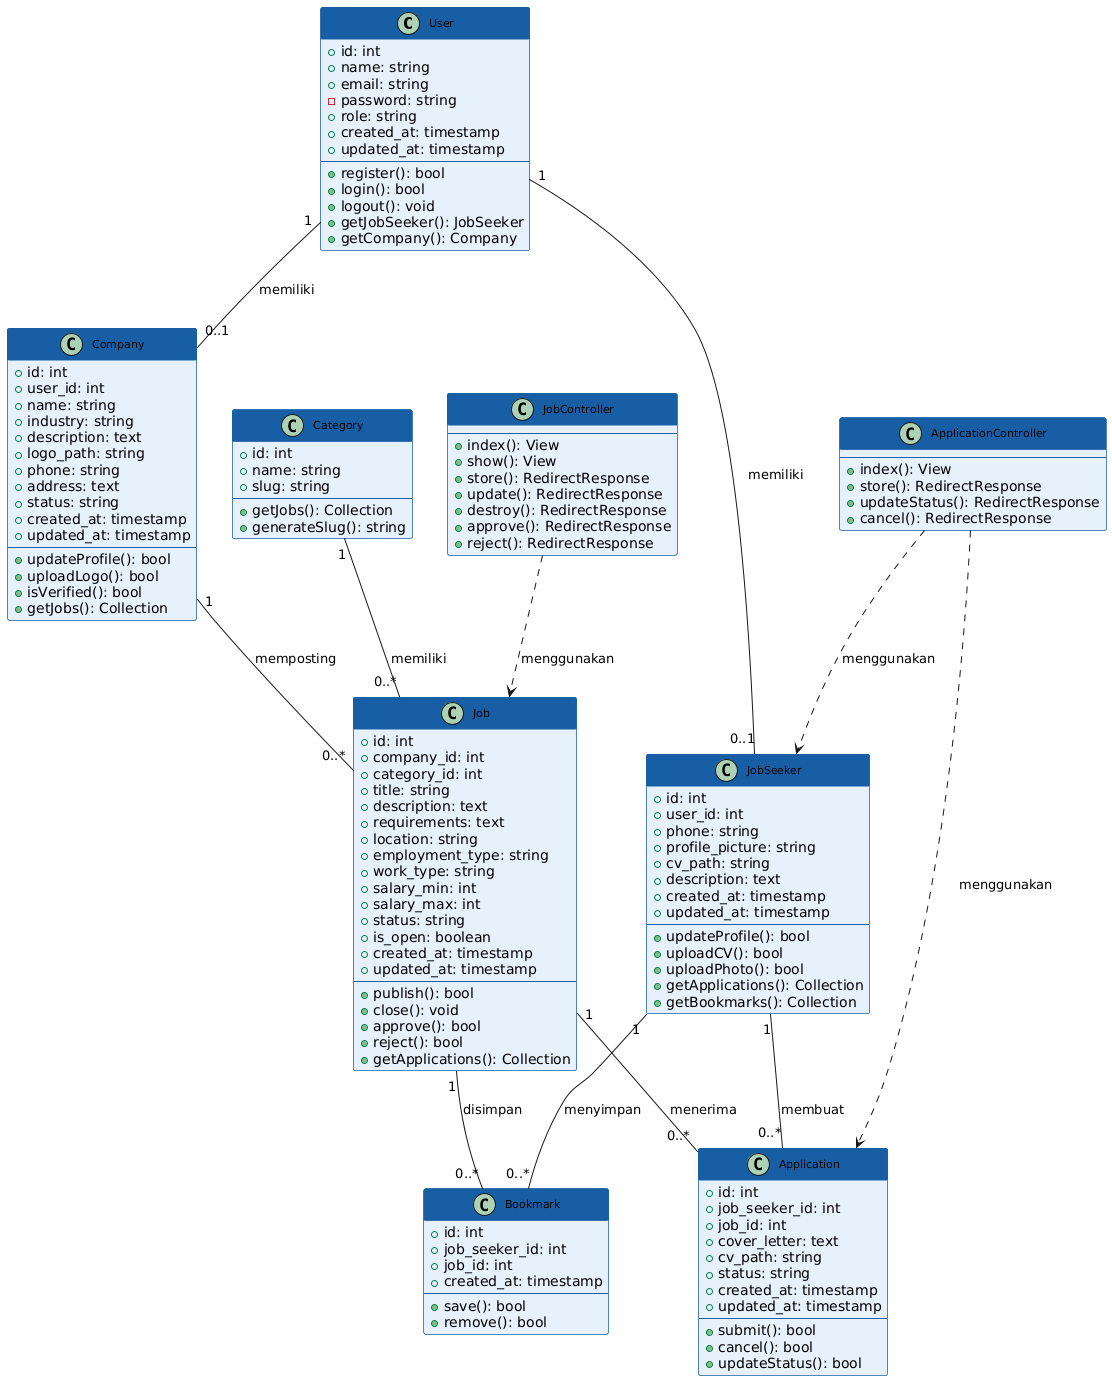

The diagram above was rendered by PlantUML. Its source (embedded in the PNG):
@startuml
skinparam classBackgroundColor #E6F1FB
skinparam classBorderColor #185FA5
skinparam classHeaderBackgroundColor #185FA5
skinparam classHeaderFontColor white
skinparam classFontSize 11

class User {
  +id: int
  +name: string
  +email: string
  -password: string
  +role: string
  +created_at: timestamp
  +updated_at: timestamp
  --
  +register(): bool
  +login(): bool
  +logout(): void
  +getJobSeeker(): JobSeeker
  +getCompany(): Company
}

class JobSeeker {
  +id: int
  +user_id: int
  +phone: string
  +profile_picture: string
  +cv_path: string
  +description: text
  +created_at: timestamp
  +updated_at: timestamp
  --
  +updateProfile(): bool
  +uploadCV(): bool
  +uploadPhoto(): bool
  +getApplications(): Collection
  +getBookmarks(): Collection
}

class Company {
  +id: int
  +user_id: int
  +name: string
  +industry: string
  +description: text
  +logo_path: string
  +phone: string
  +address: text
  +status: string
  +created_at: timestamp
  +updated_at: timestamp
  --
  +updateProfile(): bool
  +uploadLogo(): bool
  +isVerified(): bool
  +getJobs(): Collection
}

class Category {
  +id: int
  +name: string
  +slug: string
  --
  +getJobs(): Collection
  +generateSlug(): string
}

class Job {
  +id: int
  +company_id: int
  +category_id: int
  +title: string
  +description: text
  +requirements: text
  +location: string
  +employment_type: string
  +work_type: string
  +salary_min: int
  +salary_max: int
  +status: string
  +is_open: boolean
  +created_at: timestamp
  +updated_at: timestamp
  --
  +publish(): bool
  +close(): void
  +approve(): bool
  +reject(): bool
  +getApplications(): Collection
}

class Application {
  +id: int
  +job_seeker_id: int
  +job_id: int
  +cover_letter: text
  +cv_path: string
  +status: string
  +created_at: timestamp
  +updated_at: timestamp
  --
  +submit(): bool
  +cancel(): bool
  +updateStatus(): bool
}

class Bookmark {
  +id: int
  +job_seeker_id: int
  +job_id: int
  +created_at: timestamp
  --
  +save(): bool
  +remove(): bool
}

class JobController {
  --
  +index(): View
  +show(): View
  +store(): RedirectResponse
  +update(): RedirectResponse
  +destroy(): RedirectResponse
  +approve(): RedirectResponse
  +reject(): RedirectResponse
}

class ApplicationController {
  --
  +index(): View
  +store(): RedirectResponse
  +updateStatus(): RedirectResponse
  +cancel(): RedirectResponse
}

User "1" -- "0..1" JobSeeker : memiliki
User "1" -- "0..1" Company : memiliki
Company "1" -- "0..*" Job : memposting
Category "1" -- "0..*" Job : memiliki
JobSeeker "1" -- "0..*" Application : membuat
Job "1" -- "0..*" Application : menerima
JobSeeker "1" -- "0..*" Bookmark : menyimpan
Job "1" -- "0..*" Bookmark : disimpan
JobController ..> Job : menggunakan
ApplicationController ..> Application : menggunakan
ApplicationController ..> JobSeeker : menggunakan
@enduml